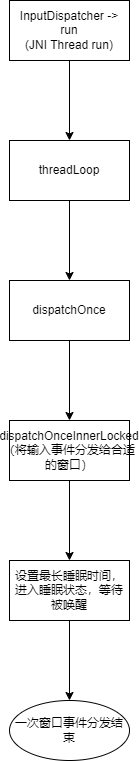

The diagram above was exported from draw.io. Its source (the exported page's mxGraphModel, read from the mxfile embedded in the PNG):
<mxGraphModel dx="1422" dy="754" grid="0" gridSize="10" guides="1" tooltips="1" connect="1" arrows="1" fold="1" page="1" pageScale="1" pageWidth="827" pageHeight="1169" math="0" shadow="0">
  <root>
    <mxCell id="0" />
    <mxCell id="1" parent="0" />
    <mxCell id="CmD26MpBQRP9gOOT7Uqk-3" value="" style="edgeStyle=orthogonalEdgeStyle;rounded=0;orthogonalLoop=1;jettySize=auto;html=1;" edge="1" parent="1" source="CmD26MpBQRP9gOOT7Uqk-1" target="CmD26MpBQRP9gOOT7Uqk-2">
      <mxGeometry relative="1" as="geometry" />
    </mxCell>
    <mxCell id="CmD26MpBQRP9gOOT7Uqk-1" value="InputDispatcher -&amp;gt; run&lt;br&gt;(JNI Thread run)" style="rounded=0;whiteSpace=wrap;html=1;" vertex="1" parent="1">
      <mxGeometry x="352" y="358" width="120" height="60" as="geometry" />
    </mxCell>
    <mxCell id="CmD26MpBQRP9gOOT7Uqk-5" value="" style="edgeStyle=orthogonalEdgeStyle;rounded=0;orthogonalLoop=1;jettySize=auto;html=1;" edge="1" parent="1" source="CmD26MpBQRP9gOOT7Uqk-2" target="CmD26MpBQRP9gOOT7Uqk-4">
      <mxGeometry relative="1" as="geometry" />
    </mxCell>
    <mxCell id="CmD26MpBQRP9gOOT7Uqk-2" value="threadLoop" style="whiteSpace=wrap;html=1;rounded=0;" vertex="1" parent="1">
      <mxGeometry x="352" y="498" width="120" height="60" as="geometry" />
    </mxCell>
    <mxCell id="CmD26MpBQRP9gOOT7Uqk-7" value="" style="edgeStyle=orthogonalEdgeStyle;rounded=0;orthogonalLoop=1;jettySize=auto;html=1;" edge="1" parent="1" source="CmD26MpBQRP9gOOT7Uqk-4" target="CmD26MpBQRP9gOOT7Uqk-6">
      <mxGeometry relative="1" as="geometry" />
    </mxCell>
    <mxCell id="CmD26MpBQRP9gOOT7Uqk-4" value="dispatchOnce" style="whiteSpace=wrap;html=1;rounded=0;" vertex="1" parent="1">
      <mxGeometry x="352" y="638" width="120" height="60" as="geometry" />
    </mxCell>
    <mxCell id="CmD26MpBQRP9gOOT7Uqk-9" value="" style="edgeStyle=orthogonalEdgeStyle;rounded=0;orthogonalLoop=1;jettySize=auto;html=1;" edge="1" parent="1" source="CmD26MpBQRP9gOOT7Uqk-6" target="CmD26MpBQRP9gOOT7Uqk-8">
      <mxGeometry relative="1" as="geometry" />
    </mxCell>
    <mxCell id="CmD26MpBQRP9gOOT7Uqk-6" value="dispatchOnceInnerLocked&lt;br&gt;（将输入事件分发给合适的窗口）" style="whiteSpace=wrap;html=1;rounded=0;" vertex="1" parent="1">
      <mxGeometry x="352" y="778" width="120" height="60" as="geometry" />
    </mxCell>
    <mxCell id="CmD26MpBQRP9gOOT7Uqk-11" value="" style="edgeStyle=orthogonalEdgeStyle;rounded=0;orthogonalLoop=1;jettySize=auto;html=1;" edge="1" parent="1" source="CmD26MpBQRP9gOOT7Uqk-8" target="CmD26MpBQRP9gOOT7Uqk-10">
      <mxGeometry relative="1" as="geometry" />
    </mxCell>
    <mxCell id="CmD26MpBQRP9gOOT7Uqk-8" value="设置最长睡眠时间，进入睡眠状态，等待被唤醒" style="whiteSpace=wrap;html=1;rounded=0;" vertex="1" parent="1">
      <mxGeometry x="352" y="918" width="120" height="60" as="geometry" />
    </mxCell>
    <mxCell id="CmD26MpBQRP9gOOT7Uqk-10" value="一次窗口事件分发结束" style="ellipse;whiteSpace=wrap;html=1;rounded=0;" vertex="1" parent="1">
      <mxGeometry x="352" y="1058" width="120" height="60" as="geometry" />
    </mxCell>
  </root>
</mxGraphModel>